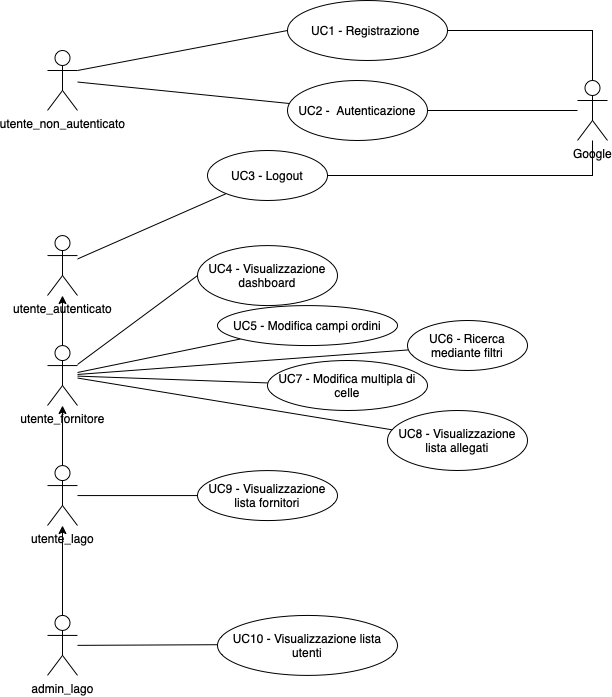

The diagram above was exported from draw.io. Its source (the exported page's mxGraphModel, read from the mxfile embedded in the PNG):
<mxGraphModel dx="830" dy="567" grid="1" gridSize="10" guides="1" tooltips="1" connect="1" arrows="1" fold="1" page="1" pageScale="1" pageWidth="850" pageHeight="1100" math="0" shadow="0">
  <root>
    <mxCell id="0" />
    <mxCell id="1" parent="0" />
    <mxCell id="_YPxxUmXOL4OH-YM-w1Y-1" style="edgeStyle=orthogonalEdgeStyle;rounded=0;orthogonalLoop=1;jettySize=auto;html=1;exitX=0.5;exitY=0;exitDx=0;exitDy=0;exitPerimeter=0;startArrow=none;startFill=0;endArrow=classic;endFill=1;" parent="1" source="_YPxxUmXOL4OH-YM-w1Y-3" target="_YPxxUmXOL4OH-YM-w1Y-19" edge="1">
      <mxGeometry relative="1" as="geometry" />
    </mxCell>
    <mxCell id="_YPxxUmXOL4OH-YM-w1Y-2" value="" style="edgeStyle=none;rounded=0;orthogonalLoop=1;jettySize=auto;html=1;startArrow=none;startFill=0;endArrow=none;endFill=0;entryX=0;entryY=0.5;entryDx=0;entryDy=0;" parent="1" source="_YPxxUmXOL4OH-YM-w1Y-3" target="_YPxxUmXOL4OH-YM-w1Y-38" edge="1">
      <mxGeometry relative="1" as="geometry" />
    </mxCell>
    <mxCell id="_YPxxUmXOL4OH-YM-w1Y-3" value="utente_lago" style="shape=umlActor;verticalLabelPosition=bottom;verticalAlign=top;html=1;outlineConnect=0;" parent="1" vertex="1">
      <mxGeometry x="60" y="1075.0700000000002" width="30" height="60" as="geometry" />
    </mxCell>
    <mxCell id="_YPxxUmXOL4OH-YM-w1Y-6" style="edgeStyle=orthogonalEdgeStyle;rounded=0;orthogonalLoop=1;jettySize=auto;html=1;exitX=1;exitY=0.5;exitDx=0;exitDy=0;entryX=0.5;entryY=0;entryDx=0;entryDy=0;entryPerimeter=0;startArrow=none;startFill=0;endArrow=none;endFill=0;" parent="1" source="_YPxxUmXOL4OH-YM-w1Y-7" target="_YPxxUmXOL4OH-YM-w1Y-9" edge="1">
      <mxGeometry relative="1" as="geometry" />
    </mxCell>
    <mxCell id="_YPxxUmXOL4OH-YM-w1Y-7" value="UC1 - Registrazione&amp;nbsp;" style="ellipse;verticalAlign=middle;whiteSpace=wrap;html=1;spacing=2;align=center;" parent="1" vertex="1">
      <mxGeometry x="300" y="610" width="160" height="60" as="geometry" />
    </mxCell>
    <mxCell id="_YPxxUmXOL4OH-YM-w1Y-8" value="" style="edgeStyle=none;rounded=0;orthogonalLoop=1;jettySize=auto;html=1;startArrow=none;startFill=0;endArrow=none;endFill=0;entryX=1;entryY=0.5;entryDx=0;entryDy=0;" parent="1" source="_YPxxUmXOL4OH-YM-w1Y-9" target="_YPxxUmXOL4OH-YM-w1Y-22" edge="1">
      <mxGeometry relative="1" as="geometry" />
    </mxCell>
    <mxCell id="_YPxxUmXOL4OH-YM-w1Y-9" value="Google" style="shape=umlActor;verticalLabelPosition=bottom;verticalAlign=top;html=1;outlineConnect=0;" parent="1" vertex="1">
      <mxGeometry x="590" y="690" width="30" height="60" as="geometry" />
    </mxCell>
    <mxCell id="_YPxxUmXOL4OH-YM-w1Y-13" value="" style="edgeStyle=none;rounded=0;orthogonalLoop=1;jettySize=auto;html=1;startArrow=none;startFill=0;endArrow=none;endFill=0;" parent="1" source="_YPxxUmXOL4OH-YM-w1Y-19" target="_YPxxUmXOL4OH-YM-w1Y-35" edge="1">
      <mxGeometry relative="1" as="geometry" />
    </mxCell>
    <mxCell id="_YPxxUmXOL4OH-YM-w1Y-14" value="" style="edgeStyle=none;rounded=0;orthogonalLoop=1;jettySize=auto;html=1;startArrow=none;startFill=0;endArrow=none;endFill=0;" parent="1" source="_YPxxUmXOL4OH-YM-w1Y-19" target="_YPxxUmXOL4OH-YM-w1Y-36" edge="1">
      <mxGeometry relative="1" as="geometry" />
    </mxCell>
    <mxCell id="_YPxxUmXOL4OH-YM-w1Y-15" value="" style="edgeStyle=none;rounded=0;orthogonalLoop=1;jettySize=auto;html=1;startArrow=none;startFill=0;endArrow=none;endFill=0;" parent="1" source="_YPxxUmXOL4OH-YM-w1Y-19" target="_YPxxUmXOL4OH-YM-w1Y-37" edge="1">
      <mxGeometry relative="1" as="geometry" />
    </mxCell>
    <mxCell id="_YPxxUmXOL4OH-YM-w1Y-16" value="" style="edgeStyle=none;rounded=0;orthogonalLoop=1;jettySize=auto;html=1;startArrow=none;startFill=0;endArrow=classic;endFill=1;" parent="1" source="_YPxxUmXOL4OH-YM-w1Y-19" target="_YPxxUmXOL4OH-YM-w1Y-40" edge="1">
      <mxGeometry relative="1" as="geometry" />
    </mxCell>
    <mxCell id="_YPxxUmXOL4OH-YM-w1Y-17" value="" style="edgeStyle=none;rounded=0;orthogonalLoop=1;jettySize=auto;html=1;startArrow=none;startFill=0;endArrow=none;endFill=0;" parent="1" source="_YPxxUmXOL4OH-YM-w1Y-19" target="_YPxxUmXOL4OH-YM-w1Y-45" edge="1">
      <mxGeometry relative="1" as="geometry" />
    </mxCell>
    <mxCell id="zInwbIzMhkZVYJptNgDP-1" style="rounded=0;orthogonalLoop=1;jettySize=auto;html=1;entryX=0;entryY=0.5;entryDx=0;entryDy=0;endArrow=none;endFill=0;" edge="1" parent="1" source="_YPxxUmXOL4OH-YM-w1Y-19" target="_YPxxUmXOL4OH-YM-w1Y-25">
      <mxGeometry relative="1" as="geometry" />
    </mxCell>
    <mxCell id="_YPxxUmXOL4OH-YM-w1Y-19" value="utente_fornitore" style="shape=umlActor;verticalLabelPosition=bottom;verticalAlign=top;html=1;outlineConnect=0;" parent="1" vertex="1">
      <mxGeometry x="60" y="955.0699999999999" width="30" height="60" as="geometry" />
    </mxCell>
    <mxCell id="_YPxxUmXOL4OH-YM-w1Y-20" value="" style="rounded=0;orthogonalLoop=1;jettySize=auto;html=1;endArrow=none;endFill=0;" parent="1" source="_YPxxUmXOL4OH-YM-w1Y-21" target="_YPxxUmXOL4OH-YM-w1Y-22" edge="1">
      <mxGeometry relative="1" as="geometry" />
    </mxCell>
    <mxCell id="-eGNouUCaRQxeVMMxi5K-1" style="rounded=0;orthogonalLoop=1;jettySize=auto;html=1;exitX=1;exitY=0.3333333333333333;exitDx=0;exitDy=0;exitPerimeter=0;entryX=0;entryY=0.5;entryDx=0;entryDy=0;endArrow=none;endFill=0;" parent="1" source="_YPxxUmXOL4OH-YM-w1Y-21" target="_YPxxUmXOL4OH-YM-w1Y-7" edge="1">
      <mxGeometry relative="1" as="geometry" />
    </mxCell>
    <mxCell id="_YPxxUmXOL4OH-YM-w1Y-21" value="utente_non_autenticato" style="shape=umlActor;verticalLabelPosition=bottom;verticalAlign=top;html=1;outlineConnect=0;" parent="1" vertex="1">
      <mxGeometry x="60" y="660" width="30" height="60" as="geometry" />
    </mxCell>
    <mxCell id="_YPxxUmXOL4OH-YM-w1Y-22" value="UC2 - &amp;nbsp;Autenticazione" style="ellipse;whiteSpace=wrap;html=1;verticalAlign=middle;" parent="1" vertex="1">
      <mxGeometry x="300" y="690" width="140" height="60" as="geometry" />
    </mxCell>
    <mxCell id="_YPxxUmXOL4OH-YM-w1Y-25" value="UC4 - Visualizzazione dashboard" style="ellipse;whiteSpace=wrap;html=1;verticalAlign=middle;" parent="1" vertex="1">
      <mxGeometry x="210" y="855.0699999999999" width="140" height="60" as="geometry" />
    </mxCell>
    <mxCell id="_YPxxUmXOL4OH-YM-w1Y-35" value="UC5 - Modifica campi ordini" style="ellipse;whiteSpace=wrap;html=1;verticalAlign=middle;" parent="1" vertex="1">
      <mxGeometry x="230" y="915.07" width="180" height="40" as="geometry" />
    </mxCell>
    <mxCell id="_YPxxUmXOL4OH-YM-w1Y-36" value="UC6 - Ricerca mediante filtri" style="ellipse;whiteSpace=wrap;html=1;verticalAlign=middle;" parent="1" vertex="1">
      <mxGeometry x="420" y="930" width="120" height="50" as="geometry" />
    </mxCell>
    <mxCell id="_YPxxUmXOL4OH-YM-w1Y-37" value="UC7 - Modifica multipla di celle" style="ellipse;whiteSpace=wrap;html=1;verticalAlign=middle;" parent="1" vertex="1">
      <mxGeometry x="280" y="970" width="160" height="50" as="geometry" />
    </mxCell>
    <mxCell id="_YPxxUmXOL4OH-YM-w1Y-38" value="UC9 - Visualizzazione lista fornitori" style="ellipse;whiteSpace=wrap;html=1;verticalAlign=middle;" parent="1" vertex="1">
      <mxGeometry x="210" y="1080.07" width="140" height="50" as="geometry" />
    </mxCell>
    <mxCell id="_YPxxUmXOL4OH-YM-w1Y-39" value="" style="edgeStyle=none;rounded=0;orthogonalLoop=1;jettySize=auto;html=1;startArrow=none;startFill=0;endArrow=none;endFill=0;" parent="1" source="_YPxxUmXOL4OH-YM-w1Y-40" target="_YPxxUmXOL4OH-YM-w1Y-42" edge="1">
      <mxGeometry relative="1" as="geometry" />
    </mxCell>
    <mxCell id="_YPxxUmXOL4OH-YM-w1Y-40" value="utente_autenticato" style="shape=umlActor;verticalLabelPosition=bottom;verticalAlign=top;html=1;outlineConnect=0;" parent="1" vertex="1">
      <mxGeometry x="60" y="845.0699999999999" width="30" height="60" as="geometry" />
    </mxCell>
    <mxCell id="_YPxxUmXOL4OH-YM-w1Y-41" style="edgeStyle=orthogonalEdgeStyle;rounded=0;orthogonalLoop=1;jettySize=auto;html=1;exitX=1;exitY=0.5;exitDx=0;exitDy=0;startArrow=none;startFill=0;endArrow=none;endFill=0;" parent="1" source="_YPxxUmXOL4OH-YM-w1Y-42" target="_YPxxUmXOL4OH-YM-w1Y-9" edge="1">
      <mxGeometry relative="1" as="geometry" />
    </mxCell>
    <mxCell id="_YPxxUmXOL4OH-YM-w1Y-42" value="UC3 - Logout" style="ellipse;whiteSpace=wrap;html=1;verticalAlign=middle;" parent="1" vertex="1">
      <mxGeometry x="220" y="760" width="120" height="50" as="geometry" />
    </mxCell>
    <mxCell id="_YPxxUmXOL4OH-YM-w1Y-45" value="UC8 - Visualizzazione lista allegati" style="ellipse;whiteSpace=wrap;html=1;verticalAlign=middle;" parent="1" vertex="1">
      <mxGeometry x="400" y="1020" width="140" height="60" as="geometry" />
    </mxCell>
    <mxCell id="_YPxxUmXOL4OH-YM-w1Y-51" style="edgeStyle=orthogonalEdgeStyle;rounded=0;orthogonalLoop=1;jettySize=auto;html=1;" parent="1" source="_YPxxUmXOL4OH-YM-w1Y-57" target="_YPxxUmXOL4OH-YM-w1Y-3" edge="1">
      <mxGeometry relative="1" as="geometry" />
    </mxCell>
    <mxCell id="_YPxxUmXOL4OH-YM-w1Y-52" value="" style="rounded=0;orthogonalLoop=1;jettySize=auto;html=1;endArrow=none;endFill=0;" parent="1" source="_YPxxUmXOL4OH-YM-w1Y-57" target="_YPxxUmXOL4OH-YM-w1Y-58" edge="1">
      <mxGeometry relative="1" as="geometry" />
    </mxCell>
    <mxCell id="_YPxxUmXOL4OH-YM-w1Y-57" value="admin_lago" style="shape=umlActor;verticalLabelPosition=bottom;verticalAlign=top;html=1;outlineConnect=0;" parent="1" vertex="1">
      <mxGeometry x="60" y="1224.9299999999998" width="30" height="60" as="geometry" />
    </mxCell>
    <mxCell id="_YPxxUmXOL4OH-YM-w1Y-58" value="UC10 - Visualizzazione lista utenti" style="ellipse;whiteSpace=wrap;html=1;verticalAlign=middle;" parent="1" vertex="1">
      <mxGeometry x="230" y="1224.93" width="180" height="60" as="geometry" />
    </mxCell>
  </root>
</mxGraphModel>